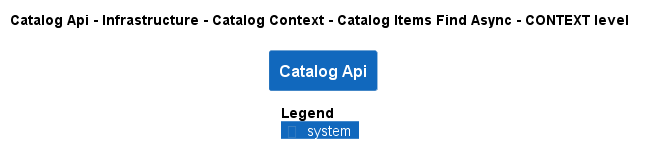

The diagram above was rendered by PlantUML. Its source (embedded in the PNG):
@startuml
!pragma layout smetana
!include ..\..\..\..\..\..\..\..\.c4s\C4_Context.puml

AddElementTag("state:new", $bgColor=green, $fontColor=#ffffff, $borderColor=green, $shadowing="False")
AddElementTag("state:changed", $bgColor=orange, $fontColor=#ffffff, $borderColor=orange, $shadowing="False")
AddElementTag("state:removed", $bgColor=red, $fontColor=#ffffff, $borderColor=red, $shadowing="False")

AddRelTag("state:new", $textColor=green, $lineColor=green)
AddRelTag("state:changed", $textColor=orange, $lineColor=orange)
AddRelTag("state:removed", $textColor=red, $lineColor=red)

SHOW_PERSON_PORTRAIT()
LAYOUT_TOP_DOWN()

skinparam linetype polyline

title Catalog Api - Infrastructure - Catalog Context - Catalog Items Find Async - CONTEXT level

System(dotnet.eShop.Architecture.SoftwareSystems.CatalogApi, "Catalog Api", "")



SHOW_LEGEND()
@enduml